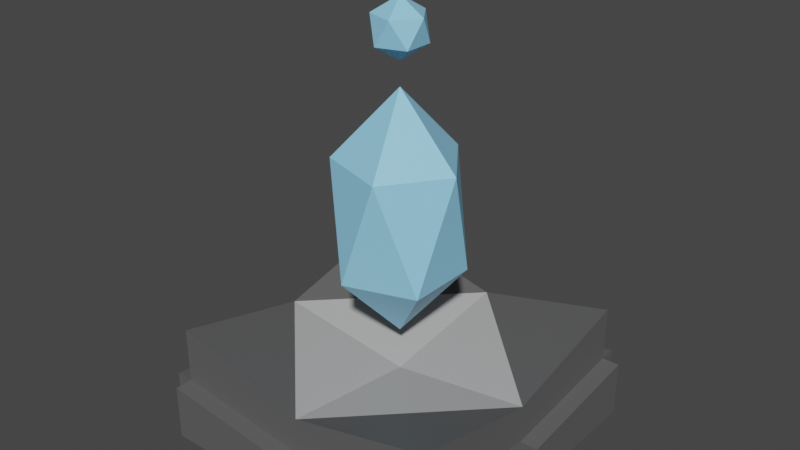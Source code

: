 # Source: Laser_Tower.blend  (saved by Blender 2.90.8; exported with 4.5.12 LTS)
import bpy
from mathutils import Matrix  # noqa: F401  (used for matrix-valued properties, if any)

bpy.ops.wm.read_factory_settings(use_empty=True)
scene = bpy.context.scene
scene.name = 'Scene'

# ---- collections
col_collection = bpy.data.collections.new('Collection'); scene.collection.children.link(col_collection)

# ---- materials (node trees are filled in below, after node groups)
mat_glass = bpy.data.materials.new('Glass')
mat_glass.use_transparent_shadow = False
mat_steel = bpy.data.materials.new('Steel')
mat_steel.use_transparent_shadow = False
mat_steel.diffuse_color = (0.1107, 0.1107, 0.1107, 1.0)
mat_steel.roughness = 0.5
mat_steel_brighter = bpy.data.materials.new('Steel Brighter')
mat_steel_brighter.use_transparent_shadow = False
mat_steel_brighter.diffuse_color = (0.4869, 0.4869, 0.4869, 1.0)

# ---- material node trees
mat_glass.use_nodes = True; mat_glass.node_tree.nodes.clear()
_N = mat_glass.node_tree.nodes; _L = mat_glass.node_tree.links
n0 = _N.new('ShaderNodeBsdfPrincipled'); n0.name = 'Principled BSDF'; n0.location = (10, 300)
n0.distribution = 'GGX'
n0.subsurface_method = 'BURLEY'
n0.inputs[0].default_value = (0.303, 0.7047, 1.0, 0.9786)
n0.inputs[3].default_value = 1.45
n0.inputs[27].default_value = (0.0, 0.0, 0.0, 1.0)
n0.inputs[28].default_value = 1.0
n1 = _N.new('ShaderNodeOutputMaterial'); n1.name = 'Material Output'; n1.location = (300, 300)
_L.new(n0.outputs[0], n1.inputs[0])
n1.is_active_output = True
mat_steel.use_nodes = True; mat_steel.node_tree.nodes.clear()
_N = mat_steel.node_tree.nodes; _L = mat_steel.node_tree.links
n0 = _N.new('ShaderNodeBsdfPrincipled'); n0.name = 'Principled BSDF'; n0.location = (10, 300)
n0.distribution = 'GGX'
n0.subsurface_method = 'BURLEY'
n0.inputs[0].default_value = (0.1107, 0.1107, 0.1107, 1.0)
n0.inputs[3].default_value = 1.45
n0.inputs[27].default_value = (0.0, 0.0, 0.0, 1.0)
n0.inputs[28].default_value = 1.0
n1 = _N.new('ShaderNodeOutputMaterial'); n1.name = 'Material Output'; n1.location = (300, 300)
n2 = _N.new('ShaderNodeNormalMap'); n2.name = 'Normal Map'; n2.location = (-300, -300)
n2.label = 'Normal/Map'
n2.inputs[0].default_value = 0.0
_L.new(n0.outputs[0], n1.inputs[0])
_L.new(n2.outputs[0], n0.inputs[5])
n1.is_active_output = True
mat_steel_brighter.use_nodes = True; mat_steel_brighter.node_tree.nodes.clear()
_N = mat_steel_brighter.node_tree.nodes; _L = mat_steel_brighter.node_tree.links
n0 = _N.new('ShaderNodeBsdfPrincipled'); n0.name = 'Principled BSDF'; n0.location = (10, 300)
n0.distribution = 'GGX'
n0.subsurface_method = 'BURLEY'
n0.inputs[0].default_value = (0.4869, 0.4869, 0.4869, 1.0)
n0.inputs[2].default_value = 0.4
n0.inputs[3].default_value = 1.45
n0.inputs[27].default_value = (0.0, 0.0, 0.0, 1.0)
n0.inputs[28].default_value = 1.0
n1 = _N.new('ShaderNodeOutputMaterial'); n1.name = 'Material Output'; n1.location = (300, 300)
n2 = _N.new('ShaderNodeNormalMap'); n2.name = 'Normal Map'; n2.location = (-300, -300)
n2.label = 'Normal/Map'
n2.inputs[0].default_value = 0.0
_L.new(n0.outputs[0], n1.inputs[0])
_L.new(n2.outputs[0], n0.inputs[5])
n1.is_active_output = True

# ---- world
world_world = bpy.data.worlds.new('World'); scene.world = world_world
world_world.use_nodes = True; world_world.node_tree.nodes.clear()
_N = world_world.node_tree.nodes; _L = world_world.node_tree.links
n0 = _N.new('ShaderNodeOutputWorld'); n0.name = 'World Output'; n0.location = (300, 300)
n1 = _N.new('ShaderNodeBackground'); n1.name = 'Background'; n1.location = (10, 300)
n1.inputs[0].default_value = (0.05088, 0.05088, 0.05088, 1.0)
_L.new(n1.outputs[0], n0.inputs[0])
n0.is_active_output = True
world_world.color = (0.05088, 0.05088, 0.05088)
world_world.use_sun_shadow = False
world_world.sun_shadow_jitter_overblur = 0.0

# ---- meshes
me_icosphere = bpy.data.meshes.new('Icosphere')
me_icosphere.from_pydata([(0.0, 0.0, -0.6), (0.4342, -0.3154, -0.2683), (-0.1658, -0.5104, -0.2683), (-0.5367, 0.0, -0.2683), (-0.1658, 0.5104, -0.2683), (0.4342, 0.3154, -0.2683), (0.1658, -0.5104, 0.2683), (-0.4342, -0.3154, 0.2683), (-0.4342, 0.3154, 0.2683), (0.1658, 0.5104, 0.2683), (0.5367, 0.0, 0.2683), (0.0, 0.0, 0.6)], [], [(0, 1, 2), (1, 0, 5), (0, 2, 3), (0, 3, 4), (0, 4, 5), (1, 5, 10), (2, 1, 6), (3, 2, 7), (4, 3, 8), (5, 4, 9), (1, 10, 6), (2, 6, 7), (3, 7, 8), (4, 8, 9), (5, 9, 10), (6, 10, 11), (7, 6, 11), (8, 7, 11), (9, 8, 11), (10, 9, 11)])
_uv = me_icosphere.uv_layers.new(name='UVMap')
_uv.uv.foreach_set('vector', [0.8182, 0.0, 0.7273, 0.1575, 0.9091, 0.1575, 0.7273, 0.1575, 0.6364, 0.0, 0.5455, 0.1575, 0.09091, 0.0, 0.0, 0.1575, 0.1818, 0.1575, 0.2727, 0.0, 0.1818, 0.1575, 0.3636, 0.1575, 0.4545, 0.0, 0.3636, 0.1575, 0.5455, 0.1575, 0.7273, 0.1575, 0.5455, 0.1575, 0.6364, 0.3149, 0.9091, 0.1575, 0.7273, 0.1575, 0.8182, 0.3149, 0.1818, 0.1575, 0.0, 0.1575, 0.09091, 0.3149, 0.3636, 0.1575, 0.1818, 0.1575, 0.2727, 0.3149, 0.5455, 0.1575, 0.3636, 0.1575, 0.4545, 0.3149, 0.7273, 0.1575, 0.6364, 0.3149, 0.8182, 0.3149, 0.9091, 0.1575, 0.8182, 0.3149, 1.0, 0.3149, 0.1818, 0.1575, 0.09091, 0.3149, 0.2727, 0.3149, 0.3636, 0.1575, 0.2727, 0.3149, 0.4545, 0.3149, 0.5455, 0.1575, 0.4545, 0.3149, 0.6364, 0.3149, 0.8182, 0.3149, 0.6364, 0.3149, 0.7273, 0.4724, 1.0, 0.3149, 0.8182, 0.3149, 0.9091, 0.4724, 0.2727, 0.3149, 0.09091, 0.3149, 0.1818, 0.4724, 0.4545, 0.3149, 0.2727, 0.3149, 0.3636, 0.4724, 0.6364, 0.3149, 0.4545, 0.3149, 0.5455, 0.4724])
me_icosphere.materials.append(mat_glass)
me_icosphere.use_remesh_fix_poles = True
me_icosphere.use_remesh_preserve_attributes = False
me_icosphere.use_mirror_vertex_groups = False
me_icosphere.update()
me_icosphere_001 = bpy.data.meshes.new('Icosphere.001')
me_icosphere_001.from_pydata([(0.0, 0.0, -0.6), (0.4342, -0.3154, -0.2683), (-0.1658, -0.5104, -0.2683), (-0.5367, 0.0, -0.2683), (-0.1658, 0.5104, -0.2683), (0.4342, 0.3154, -0.2683), (0.1658, -0.5104, 0.2683), (-0.4342, -0.3154, 0.2683), (-0.4342, 0.3154, 0.2683), (0.1658, 0.5104, 0.2683), (0.5367, 0.0, 0.2683), (0.0, 0.0, 0.6)], [], [(0, 1, 2), (1, 0, 5), (0, 2, 3), (0, 3, 4), (0, 4, 5), (1, 5, 10), (2, 1, 6), (3, 2, 7), (4, 3, 8), (5, 4, 9), (1, 10, 6), (2, 6, 7), (3, 7, 8), (4, 8, 9), (5, 9, 10), (6, 10, 11), (7, 6, 11), (8, 7, 11), (9, 8, 11), (10, 9, 11)])
_uv = me_icosphere_001.uv_layers.new(name='UVMap')
_uv.uv.foreach_set('vector', [0.8182, 0.0, 0.7273, 0.1575, 0.9091, 0.1575, 0.7273, 0.1575, 0.6364, 0.0, 0.5455, 0.1575, 0.09091, 0.0, 0.0, 0.1575, 0.1818, 0.1575, 0.2727, 0.0, 0.1818, 0.1575, 0.3636, 0.1575, 0.4545, 0.0, 0.3636, 0.1575, 0.5455, 0.1575, 0.7273, 0.1575, 0.5455, 0.1575, 0.6364, 0.3149, 0.9091, 0.1575, 0.7273, 0.1575, 0.8182, 0.3149, 0.1818, 0.1575, 0.0, 0.1575, 0.09091, 0.3149, 0.3636, 0.1575, 0.1818, 0.1575, 0.2727, 0.3149, 0.5455, 0.1575, 0.3636, 0.1575, 0.4545, 0.3149, 0.7273, 0.1575, 0.6364, 0.3149, 0.8182, 0.3149, 0.9091, 0.1575, 0.8182, 0.3149, 1.0, 0.3149, 0.1818, 0.1575, 0.09091, 0.3149, 0.2727, 0.3149, 0.3636, 0.1575, 0.2727, 0.3149, 0.4545, 0.3149, 0.5455, 0.1575, 0.4545, 0.3149, 0.6364, 0.3149, 0.8182, 0.3149, 0.6364, 0.3149, 0.7273, 0.4724, 1.0, 0.3149, 0.8182, 0.3149, 0.9091, 0.4724, 0.2727, 0.3149, 0.09091, 0.3149, 0.1818, 0.4724, 0.4545, 0.3149, 0.2727, 0.3149, 0.3636, 0.4724, 0.6364, 0.3149, 0.4545, 0.3149, 0.5455, 0.4724])
me_icosphere_001.materials.append(mat_glass)
me_icosphere_001.use_remesh_fix_poles = True
me_icosphere_001.use_remesh_preserve_attributes = False
me_icosphere_001.use_mirror_vertex_groups = False
me_icosphere_001.update()
me_cube_001 = bpy.data.meshes.new('Cube.001')
me_cube_001.from_pydata([(-1.0, -1.0, -1.0), (-1.0, -1.0, 1.879), (-1.0, 1.0, -1.0), (-1.0, 1.0, 1.879), (1.0, -1.0, -1.0), (1.0, -1.0, 1.879), (1.0, 1.0, -1.0), (1.0, 1.0, 1.879), (-1.0, 0.0, -1.0), (-1.0, 0.0, 1.0), (1.0, 0.0, -1.0), (1.0, 0.0, 1.0), (0.0, 1.0, -1.0), (0.0, 1.0, 1.0), (0.0, -1.0, -1.0), (0.0, -1.0, 1.0), (0.0, 0.0, 0.4944), (0.0, 0.0, -1.0), (-0.004505, -1.0, 1.0), (-1.0, -1.0, 0.4395), (-1.0, 1.0, 0.4395), (1.0, 1.0, 0.4395), (1.0, -1.0, 0.4395), (1.0, 0.0, 0.0), (-1.0, 0.0, 0.0), (0.0, -1.0, 0.0), (0.0, 1.0, 0.0), (-1.0, 1.125, 0.4395), (-1.0, 1.125, -1.0), (0.0, 1.125, -1.0), (1.0, 1.125, 0.4395), (1.0, 1.125, -1.0), (0.0, 1.125, 0.0), (1.125, 1.0, 0.4395), (1.125, 1.0, -1.0), (1.125, 0.0, -1.0), (1.125, -1.0, 0.4395), (1.125, -1.0, -1.0), (1.125, 0.0, 0.0), (1.0, -1.125, 0.4395), (1.0, -1.125, -1.0), (0.0, -1.125, -1.0), (-1.0, -1.125, -1.0), (0.0, -1.125, 0.0), (-1.0, -1.125, 0.4395), (-1.125, 0.0, -1.0), (-1.125, -1.0, -1.0), (-1.125, 1.0, 0.4395), (-1.125, 1.0, -1.0), (-1.125, 0.0, 0.0), (-1.125, -1.0, 0.4395)], [], [(24, 9, 3, 20), (26, 13, 7, 21), (23, 11, 5, 22), (25, 15, 18, 1, 19), (17, 10, 4, 14), (16, 9, 18, 15), (13, 9, 16), (12, 6, 10, 17), (21, 7, 11, 23), (19, 1, 9, 24), (2, 12, 17, 8), (7, 13, 11), (11, 16, 15), (8, 17, 14, 0), (22, 5, 15, 25), (20, 3, 13, 26), (15, 5, 11), (18, 9, 1), (9, 13, 3), (11, 13, 16), (26, 21, 30, 32), (4, 22, 39, 40), (19, 24, 49, 50), (10, 6, 34, 35), (0, 14, 41, 42), (22, 4, 37, 36), (6, 12, 29, 31), (8, 0, 46, 45), (28, 27, 32, 29), (29, 32, 30, 31), (2, 20, 27, 28), (20, 26, 32, 27), (21, 6, 31, 30), (12, 2, 28, 29), (34, 33, 38, 35), (35, 38, 36, 37), (4, 10, 35, 37), (23, 22, 36, 38), (6, 21, 33, 34), (21, 23, 38, 33), (40, 39, 43, 41), (41, 43, 44, 42), (25, 19, 44, 43), (14, 4, 40, 41), (19, 0, 42, 44), (22, 25, 43, 39), (46, 50, 49, 45), (45, 49, 47, 48), (20, 2, 48, 47), (2, 8, 45, 48), (24, 20, 47, 49), (0, 19, 50, 46)])
me_cube_001.polygons.foreach_set('material_index', [0, 0, 0, 0, 0, 1, 1, 0, 0, 0, 0, 0, 1, 0, 0, 0, 0, 0, 0, 1, 0, 0, 0, 0, 0, 0, 0, 0, 0, 0, 0, 0, 0, 0, 0, 0, 0, 0, 0, 0, 0, 0, 0, 0, 0, 0, 0, 0, 0, 0, 0, 0])
_uv = me_cube_001.uv_layers.new(name='UVMap')
_uv.uv.foreach_set('vector', [0.5, 0.125, 0.625, 0.125, 0.625, 0.25, 0.5, 0.25, 0.5, 0.375, 0.625, 0.375, 0.625, 0.5, 0.5, 0.5, 0.5, 0.625, 0.625, 0.625, 0.625, 0.75, 0.5, 0.75, 0.5, 0.875, 0.625, 0.875, 0.625, 0.8756, 0.625, 1.0, 0.5, 1.0, 0.25, 0.625, 0.375, 0.625, 0.375, 0.75, 0.25, 0.75, 0.75, 0.625, 0.875, 0.625, 0.7506, 0.75, 0.75, 0.75, 0.75, 0.5, 0.875, 0.625, 0.75, 0.625, 0.25, 0.5, 0.375, 0.5, 0.375, 0.625, 0.25, 0.625, 0.5, 0.5, 0.625, 0.5, 0.625, 0.625, 0.5, 0.625, 0.5, 0.0, 0.625, 0.0, 0.625, 0.125, 0.5, 0.125, 0.125, 0.5, 0.25, 0.5, 0.25, 0.625, 0.125, 0.625, 0.625, 0.5, 0.75, 0.5, 0.625, 0.625, 0.625, 0.625, 0.75, 0.625, 0.75, 0.75, 0.125, 0.625, 0.25, 0.625, 0.25, 0.75, 0.125, 0.75, 0.5, 0.75, 0.625, 0.75, 0.625, 0.875, 0.5, 0.875, 0.5, 0.25, 0.625, 0.25, 0.625, 0.375, 0.5, 0.375, 0.75, 0.75, 0.625, 0.75, 0.625, 0.625, 0.7506, 0.75, 0.875, 0.625, 0.875, 0.75, 0.875, 0.625, 0.75, 0.5, 0.875, 0.5, 0.625, 0.625, 0.75, 0.5, 0.75, 0.625, 0.5, 0.375, 0.5, 0.5, 0.5, 0.5, 0.5, 0.375, 0.375, 0.75, 0.5, 0.75, 0.5, 0.75, 0.375, 0.75, 0.5, 0.0, 0.5, 0.125, 0.5, 0.125, 0.5, 0.0, 0.375, 0.625, 0.375, 0.5, 0.375, 0.5, 0.375, 0.625, 0.125, 0.75, 0.25, 0.75, 0.25, 0.75, 0.125, 0.75, 0.5, 0.75, 0.375, 0.75, 0.375, 0.75, 0.5, 0.75, 0.375, 0.5, 0.25, 0.5, 0.25, 0.5, 0.375, 0.5, 0.125, 0.625, 0.125, 0.75, 0.125, 0.75, 0.125, 0.625, 0.375, 0.25, 0.5, 0.25, 0.5, 0.375, 0.375, 0.375, 0.375, 0.375, 0.5, 0.375, 0.5, 0.5, 0.375, 0.5, 0.375, 0.25, 0.5, 0.25, 0.5, 0.25, 0.375, 0.25, 0.5, 0.25, 0.5, 0.375, 0.5, 0.375, 0.5, 0.25, 0.5, 0.5, 0.375, 0.5, 0.375, 0.5, 0.5, 0.5, 0.25, 0.5, 0.125, 0.5, 0.125, 0.5, 0.25, 0.5, 0.375, 0.5, 0.5, 0.5, 0.5, 0.625, 0.375, 0.625, 0.375, 0.625, 0.5, 0.625, 0.5, 0.75, 0.375, 0.75, 0.375, 0.75, 0.375, 0.625, 0.375, 0.625, 0.375, 0.75, 0.5, 0.625, 0.5, 0.75, 0.5, 0.75, 0.5, 0.625, 0.375, 0.5, 0.5, 0.5, 0.5, 0.5, 0.375, 0.5, 0.5, 0.5, 0.5, 0.625, 0.5, 0.625, 0.5, 0.5, 0.375, 0.75, 0.5, 0.75, 0.5, 0.875, 0.375, 0.875, 0.375, 0.875, 0.5, 0.875, 0.5, 1.0, 0.375, 1.0, 0.5, 0.875, 0.5, 1.0, 0.5, 1.0, 0.5, 0.875, 0.25, 0.75, 0.375, 0.75, 0.375, 0.75, 0.25, 0.75, 0.5, 0.0, 0.375, 0.0, 0.375, 0.0, 0.5, 0.0, 0.5, 0.75, 0.5, 0.875, 0.5, 0.875, 0.5, 0.75, 0.375, 0.0, 0.5, 0.0, 0.5, 0.125, 0.375, 0.125, 0.375, 0.125, 0.5, 0.125, 0.5, 0.25, 0.375, 0.25, 0.5, 0.25, 0.375, 0.25, 0.375, 0.25, 0.5, 0.25, 0.125, 0.5, 0.125, 0.625, 0.125, 0.625, 0.125, 0.5, 0.5, 0.125, 0.5, 0.25, 0.5, 0.25, 0.5, 0.125, 0.375, 0.0, 0.5, 0.0, 0.5, 0.0, 0.375, 0.0])
me_cube_001.materials.append(mat_steel)
me_cube_001.materials.append(mat_steel_brighter)
me_cube_001.use_remesh_fix_poles = True
me_cube_001.use_remesh_preserve_attributes = False
me_cube_001.use_mirror_vertex_groups = False
me_cube_001.update()

# ---- objects
ob_icosphere = bpy.data.objects.new('Icosphere', me_icosphere)
ob_fire_point = bpy.data.objects.new('Fire Point', me_icosphere_001)
ob_tower_base = bpy.data.objects.new('Tower Base', me_cube_001)

# ---- transforms, parenting, visibility, modifiers, constraints
ob_icosphere.location = (0.0, 0.0, 1.029)
ob_icosphere.scale = (0.6536, 0.6536, 1.146)
ob_icosphere.lineart.crease_threshold = 0.0
ob_fire_point.location = (0.0, 0.0, 2.007)
ob_fire_point.scale = (-0.266, -0.266, -0.266)
ob_fire_point.lineart.crease_threshold = 0.0
ob_tower_base.location = (0.0, 0.0, -0.009974)
ob_tower_base.scale = (0.7993, 0.7993, 0.2182)
ob_tower_base.lineart.crease_threshold = 0.0

# ---- collection membership
col_collection.objects.link(ob_icosphere)
col_collection.objects.link(ob_fire_point)
col_collection.objects.link(ob_tower_base)

# ---- scene / render settings (as saved in the file)
scene.frame_start = 1; scene.frame_end = 250; scene.frame_set(1)
scene.render.engine = 'BLENDER_EEVEE_NEXT'
scene.cycles.use_denoising = False
scene.cycles.samples = 128
scene.cycles.sampling_pattern = 'TABULATED_SOBOL'
scene.cycles.use_adaptive_sampling = False
scene.cycles.use_light_tree = False
scene.view_settings.view_transform = 'Filmic'
bpy.context.view_layer.update()

# ---- added for rendering (the .blend has no active camera and no usable light): camera, sun
cam_auto = bpy.data.cameras.new('AutoCamera')
cam_auto.lens = 50.0
cam_auto.sensor_width = 36.0
cam_auto.clip_end = 1000.0
ob_auto_camera = bpy.data.objects.new('AutoCamera', cam_auto)
scene.collection.objects.link(ob_auto_camera)
ob_auto_camera.location = (3.23248, -3.87898, 3.55541)
ob_auto_camera.rotation_euler = (1.09748, -7.21219e-08, 0.694738)
scene.camera = ob_auto_camera
light_auto_sun = bpy.data.lights.new('AutoSun', 'SUN')
light_auto_sun.energy = 3.0
light_auto_sun.angle = 0.0523599
ob_auto_sun = bpy.data.objects.new('AutoSun', light_auto_sun)
scene.collection.objects.link(ob_auto_sun)
ob_auto_sun.rotation_euler = (0.872665, 0.174533, 0.523599)
bpy.context.view_layer.update()
